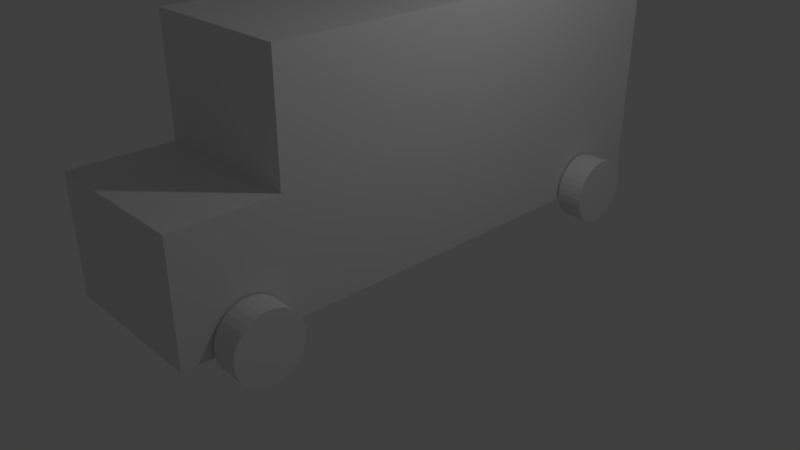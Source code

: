 # Source: truck.blend  (saved by Blender 2.78.0; exported with 4.5.12 LTS)
import bpy
from mathutils import Matrix  # noqa: F401  (used for matrix-valued properties, if any)

bpy.ops.wm.read_factory_settings(use_empty=True)
scene = bpy.context.scene
scene.name = 'Scene'

# ---- collections
col_collection_1 = bpy.data.collections.new('Collection 1'); scene.collection.children.link(col_collection_1)

# ---- materials (node trees are filled in below, after node groups)
mat_material = bpy.data.materials.new('Material')
mat_material.alpha_threshold = 0.0
mat_material.use_transparent_shadow = False
mat_material.roughness = 0.5
mat_material.line_color = (0.0, 0.0, 0.0, 1.0)

# ---- material node trees

# ---- world
world_world = bpy.data.worlds.new('World'); scene.world = world_world
world_world.color = (0.05088, 0.05088, 0.05088)
world_world.use_sun_shadow = False
world_world.sun_shadow_jitter_overblur = 0.0
world_world.cycles.sampling_method = 'MANUAL'

# ---- cameras
cam_camera = bpy.data.cameras.new('Camera')
cam_camera.clip_end = 100.0
cam_camera.lens = 35.0
cam_camera.sensor_width = 32.0
cam_camera.sensor_height = 18.0
cam_camera.ortho_scale = 7.314
cam_camera.dof.focus_distance = 0.0
cam_camera.dof.aperture_fstop = 128.0

# ---- lights
light_lamp = bpy.data.lights.new('Lamp', 'POINT')
light_lamp.transmission_factor = 0.0
light_lamp.cutoff_distance = 30.0
light_lamp.energy = 100.0
light_lamp.shadow_buffer_clip_start = 1.001
light_lamp.shadow_soft_size = 0.1
light_lamp.shadow_maximum_resolution = 0.006
light_lamp.use_absolute_resolution = True

# ---- meshes
me_cube = bpy.data.meshes.new('Cube')
me_cube.from_pydata([(1.0, 4.0, 0.3), (1.0, -2.0, 0.3), (-1.0, -2.0, 0.3), (-1.0, 4.0, 0.3), (1.0, 4.0, 3.3), (1.0, -2.0, 3.3), (-1.0, -2.0, 3.3), (-1.0, 4.0, 3.3), (1.0, 4.0, 1.8), (1.0, -2.0, 1.8), (-1.0, -2.0, 1.8), (-1.0, 4.0, 1.8), (1.0, -3.3, 0.3), (-1.0, -3.3, 0.3), (1.0, -3.3, 1.8), (-1.0, -3.3, 1.8)], [], [(0, 1, 2, 3), (4, 7, 6, 5), (8, 4, 5, 9), (9, 5, 6, 10), (10, 6, 7, 11), (8, 0, 3, 11), (4, 8, 11, 7), (2, 10, 11, 3), (9, 10, 15, 14), (0, 8, 9, 1), (12, 14, 15, 13), (2, 1, 12, 13), (10, 2, 13, 15), (1, 9, 14, 12)])
me_cube.materials.append(mat_material)
me_cube.use_remesh_preserve_volume = False
me_cube.use_remesh_preserve_attributes = False
me_cube.use_mirror_vertex_groups = False
me_cube.update()
me_cube_004 = bpy.data.meshes.new('Cube.004')
me_cube_004.from_pydata([(0.176, 0.44, -2.4), (-0.176, 0.44, -2.4), (0.176, 0.4315, -2.314), (-0.176, 0.4315, -2.314), (0.176, 0.4065, -2.232), (-0.176, 0.4065, -2.232), (0.176, 0.3658, -2.156), (-0.176, 0.3658, -2.156), (0.176, 0.3111, -2.089), (-0.176, 0.3111, -2.089), (0.176, 0.2445, -2.034), (-0.176, 0.2445, -2.034), (0.176, 0.1684, -1.993), (-0.176, 0.1684, -1.993), (0.176, 0.08584, -1.968), (-0.176, 0.08584, -1.968), (0.176, 2.161e-07, -1.96), (-0.176, 2.161e-07, -1.96), (0.176, -0.08584, -1.968), (-0.176, -0.08584, -1.968), (0.176, -0.1684, -1.993), (-0.176, -0.1684, -1.993), (0.176, -0.2445, -2.034), (-0.176, -0.2445, -2.034), (0.176, -0.3111, -2.089), (-0.176, -0.3111, -2.089), (0.176, -0.3658, -2.156), (-0.176, -0.3658, -2.156), (0.176, -0.4065, -2.232), (-0.176, -0.4065, -2.232), (0.176, -0.4315, -2.314), (-0.176, -0.4315, -2.314), (0.176, -0.44, -2.4), (-0.176, -0.44, -2.4), (0.176, -0.4315, -2.486), (-0.176, -0.4315, -2.486), (0.176, -0.4065, -2.568), (-0.176, -0.4065, -2.568), (0.176, -0.3658, -2.644), (-0.176, -0.3658, -2.644), (0.176, -0.3111, -2.711), (-0.176, -0.3111, -2.711), (0.176, -0.2445, -2.766), (-0.176, -0.2445, -2.766), (0.176, -0.1684, -2.807), (-0.176, -0.1684, -2.807), (0.176, -0.08584, -2.832), (-0.176, -0.08584, -2.832), (0.176, 6.077e-07, -2.84), (-0.176, 6.077e-07, -2.84), (0.176, 0.08584, -2.832), (-0.176, 0.08584, -2.832), (0.176, 0.1684, -2.807), (-0.176, 0.1684, -2.807), (0.176, 0.2445, -2.766), (-0.176, 0.2445, -2.766), (0.176, 0.3111, -2.711), (-0.176, 0.3111, -2.711), (0.176, 0.3658, -2.644), (-0.176, 0.3658, -2.644), (0.176, 0.4065, -2.568), (-0.176, 0.4065, -2.568), (0.176, 0.4315, -2.486), (-0.176, 0.4315, -2.486)], [], [(0, 1, 3, 2), (2, 3, 5, 4), (4, 5, 7, 6), (6, 7, 9, 8), (8, 9, 11, 10), (10, 11, 13, 12), (12, 13, 15, 14), (14, 15, 17, 16), (16, 17, 19, 18), (18, 19, 21, 20), (20, 21, 23, 22), (22, 23, 25, 24), (24, 25, 27, 26), (26, 27, 29, 28), (28, 29, 31, 30), (30, 31, 33, 32), (32, 33, 35, 34), (34, 35, 37, 36), (36, 37, 39, 38), (38, 39, 41, 40), (40, 41, 43, 42), (42, 43, 45, 44), (44, 45, 47, 46), (46, 47, 49, 48), (48, 49, 51, 50), (50, 51, 53, 52), (52, 53, 55, 54), (54, 55, 57, 56), (56, 57, 59, 58), (58, 59, 61, 60), (3, 1, 63, 61, 59, 57, 55, 53, 51, 49, 47, 45, 43, 41, 39, 37, 35, 33, 31, 29, 27, 25, 23, 21, 19, 17, 15, 13, 11, 9, 7, 5), (60, 61, 63, 62), (62, 63, 1, 0), (0, 2, 4, 6, 8, 10, 12, 14, 16, 18, 20, 22, 24, 26, 28, 30, 32, 34, 36, 38, 40, 42, 44, 46, 48, 50, 52, 54, 56, 58, 60, 62)])
me_cube_004.materials.append(mat_material)
me_cube_004.use_remesh_preserve_volume = False
me_cube_004.use_remesh_preserve_attributes = False
me_cube_004.use_mirror_vertex_groups = False
me_cube_004.update()
me_cube_003 = bpy.data.meshes.new('Cube.003')
me_cube_003.from_pydata([(0.176, 0.44, -2.4), (-0.176, 0.44, -2.4), (0.176, 0.4315, -2.314), (-0.176, 0.4315, -2.314), (0.176, 0.4065, -2.232), (-0.176, 0.4065, -2.232), (0.176, 0.3658, -2.156), (-0.176, 0.3658, -2.156), (0.176, 0.3111, -2.089), (-0.176, 0.3111, -2.089), (0.176, 0.2445, -2.034), (-0.176, 0.2445, -2.034), (0.176, 0.1684, -1.993), (-0.176, 0.1684, -1.993), (0.176, 0.08584, -1.968), (-0.176, 0.08584, -1.968), (0.176, 2.161e-07, -1.96), (-0.176, 2.161e-07, -1.96), (0.176, -0.08584, -1.968), (-0.176, -0.08584, -1.968), (0.176, -0.1684, -1.993), (-0.176, -0.1684, -1.993), (0.176, -0.2445, -2.034), (-0.176, -0.2445, -2.034), (0.176, -0.3111, -2.089), (-0.176, -0.3111, -2.089), (0.176, -0.3658, -2.156), (-0.176, -0.3658, -2.156), (0.176, -0.4065, -2.232), (-0.176, -0.4065, -2.232), (0.176, -0.4315, -2.314), (-0.176, -0.4315, -2.314), (0.176, -0.44, -2.4), (-0.176, -0.44, -2.4), (0.176, -0.4315, -2.486), (-0.176, -0.4315, -2.486), (0.176, -0.4065, -2.568), (-0.176, -0.4065, -2.568), (0.176, -0.3658, -2.644), (-0.176, -0.3658, -2.644), (0.176, -0.3111, -2.711), (-0.176, -0.3111, -2.711), (0.176, -0.2445, -2.766), (-0.176, -0.2445, -2.766), (0.176, -0.1684, -2.807), (-0.176, -0.1684, -2.807), (0.176, -0.08584, -2.832), (-0.176, -0.08584, -2.832), (0.176, 6.077e-07, -2.84), (-0.176, 6.077e-07, -2.84), (0.176, 0.08584, -2.832), (-0.176, 0.08584, -2.832), (0.176, 0.1684, -2.807), (-0.176, 0.1684, -2.807), (0.176, 0.2445, -2.766), (-0.176, 0.2445, -2.766), (0.176, 0.3111, -2.711), (-0.176, 0.3111, -2.711), (0.176, 0.3658, -2.644), (-0.176, 0.3658, -2.644), (0.176, 0.4065, -2.568), (-0.176, 0.4065, -2.568), (0.176, 0.4315, -2.486), (-0.176, 0.4315, -2.486)], [], [(0, 1, 3, 2), (2, 3, 5, 4), (4, 5, 7, 6), (6, 7, 9, 8), (8, 9, 11, 10), (10, 11, 13, 12), (12, 13, 15, 14), (14, 15, 17, 16), (16, 17, 19, 18), (18, 19, 21, 20), (20, 21, 23, 22), (22, 23, 25, 24), (24, 25, 27, 26), (26, 27, 29, 28), (28, 29, 31, 30), (30, 31, 33, 32), (32, 33, 35, 34), (34, 35, 37, 36), (36, 37, 39, 38), (38, 39, 41, 40), (40, 41, 43, 42), (42, 43, 45, 44), (44, 45, 47, 46), (46, 47, 49, 48), (48, 49, 51, 50), (50, 51, 53, 52), (52, 53, 55, 54), (54, 55, 57, 56), (56, 57, 59, 58), (58, 59, 61, 60), (3, 1, 63, 61, 59, 57, 55, 53, 51, 49, 47, 45, 43, 41, 39, 37, 35, 33, 31, 29, 27, 25, 23, 21, 19, 17, 15, 13, 11, 9, 7, 5), (60, 61, 63, 62), (62, 63, 1, 0), (0, 2, 4, 6, 8, 10, 12, 14, 16, 18, 20, 22, 24, 26, 28, 30, 32, 34, 36, 38, 40, 42, 44, 46, 48, 50, 52, 54, 56, 58, 60, 62)])
me_cube_003.materials.append(mat_material)
me_cube_003.use_remesh_preserve_volume = False
me_cube_003.use_remesh_preserve_attributes = False
me_cube_003.use_mirror_vertex_groups = False
me_cube_003.update()
me_cube_002 = bpy.data.meshes.new('Cube.002')
me_cube_002.from_pydata([(0.176, 0.44, -2.4), (-0.176, 0.44, -2.4), (0.176, 0.4315, -2.314), (-0.176, 0.4315, -2.314), (0.176, 0.4065, -2.232), (-0.176, 0.4065, -2.232), (0.176, 0.3658, -2.156), (-0.176, 0.3658, -2.156), (0.176, 0.3111, -2.089), (-0.176, 0.3111, -2.089), (0.176, 0.2445, -2.034), (-0.176, 0.2445, -2.034), (0.176, 0.1684, -1.993), (-0.176, 0.1684, -1.993), (0.176, 0.08584, -1.968), (-0.176, 0.08584, -1.968), (0.176, 2.161e-07, -1.96), (-0.176, 2.161e-07, -1.96), (0.176, -0.08584, -1.968), (-0.176, -0.08584, -1.968), (0.176, -0.1684, -1.993), (-0.176, -0.1684, -1.993), (0.176, -0.2445, -2.034), (-0.176, -0.2445, -2.034), (0.176, -0.3111, -2.089), (-0.176, -0.3111, -2.089), (0.176, -0.3658, -2.156), (-0.176, -0.3658, -2.156), (0.176, -0.4065, -2.232), (-0.176, -0.4065, -2.232), (0.176, -0.4315, -2.314), (-0.176, -0.4315, -2.314), (0.176, -0.44, -2.4), (-0.176, -0.44, -2.4), (0.176, -0.4315, -2.486), (-0.176, -0.4315, -2.486), (0.176, -0.4065, -2.568), (-0.176, -0.4065, -2.568), (0.176, -0.3658, -2.644), (-0.176, -0.3658, -2.644), (0.176, -0.3111, -2.711), (-0.176, -0.3111, -2.711), (0.176, -0.2445, -2.766), (-0.176, -0.2445, -2.766), (0.176, -0.1684, -2.807), (-0.176, -0.1684, -2.807), (0.176, -0.08584, -2.832), (-0.176, -0.08584, -2.832), (0.176, 6.077e-07, -2.84), (-0.176, 6.077e-07, -2.84), (0.176, 0.08584, -2.832), (-0.176, 0.08584, -2.832), (0.176, 0.1684, -2.807), (-0.176, 0.1684, -2.807), (0.176, 0.2445, -2.766), (-0.176, 0.2445, -2.766), (0.176, 0.3111, -2.711), (-0.176, 0.3111, -2.711), (0.176, 0.3658, -2.644), (-0.176, 0.3658, -2.644), (0.176, 0.4065, -2.568), (-0.176, 0.4065, -2.568), (0.176, 0.4315, -2.486), (-0.176, 0.4315, -2.486)], [], [(0, 1, 3, 2), (2, 3, 5, 4), (4, 5, 7, 6), (6, 7, 9, 8), (8, 9, 11, 10), (10, 11, 13, 12), (12, 13, 15, 14), (14, 15, 17, 16), (16, 17, 19, 18), (18, 19, 21, 20), (20, 21, 23, 22), (22, 23, 25, 24), (24, 25, 27, 26), (26, 27, 29, 28), (28, 29, 31, 30), (30, 31, 33, 32), (32, 33, 35, 34), (34, 35, 37, 36), (36, 37, 39, 38), (38, 39, 41, 40), (40, 41, 43, 42), (42, 43, 45, 44), (44, 45, 47, 46), (46, 47, 49, 48), (48, 49, 51, 50), (50, 51, 53, 52), (52, 53, 55, 54), (54, 55, 57, 56), (56, 57, 59, 58), (58, 59, 61, 60), (3, 1, 63, 61, 59, 57, 55, 53, 51, 49, 47, 45, 43, 41, 39, 37, 35, 33, 31, 29, 27, 25, 23, 21, 19, 17, 15, 13, 11, 9, 7, 5), (60, 61, 63, 62), (62, 63, 1, 0), (0, 2, 4, 6, 8, 10, 12, 14, 16, 18, 20, 22, 24, 26, 28, 30, 32, 34, 36, 38, 40, 42, 44, 46, 48, 50, 52, 54, 56, 58, 60, 62)])
me_cube_002.materials.append(mat_material)
me_cube_002.use_remesh_preserve_volume = False
me_cube_002.use_remesh_preserve_attributes = False
me_cube_002.use_mirror_vertex_groups = False
me_cube_002.update()
me_cube_001 = bpy.data.meshes.new('Cube.001')
me_cube_001.from_pydata([(0.176, 0.44, -2.4), (-0.176, 0.44, -2.4), (0.176, 0.4315, -2.314), (-0.176, 0.4315, -2.314), (0.176, 0.4065, -2.232), (-0.176, 0.4065, -2.232), (0.176, 0.3658, -2.156), (-0.176, 0.3658, -2.156), (0.176, 0.3111, -2.089), (-0.176, 0.3111, -2.089), (0.176, 0.2445, -2.034), (-0.176, 0.2445, -2.034), (0.176, 0.1684, -1.993), (-0.176, 0.1684, -1.993), (0.176, 0.08584, -1.968), (-0.176, 0.08584, -1.968), (0.176, 2.161e-07, -1.96), (-0.176, 2.161e-07, -1.96), (0.176, -0.08584, -1.968), (-0.176, -0.08584, -1.968), (0.176, -0.1684, -1.993), (-0.176, -0.1684, -1.993), (0.176, -0.2445, -2.034), (-0.176, -0.2445, -2.034), (0.176, -0.3111, -2.089), (-0.176, -0.3111, -2.089), (0.176, -0.3658, -2.156), (-0.176, -0.3658, -2.156), (0.176, -0.4065, -2.232), (-0.176, -0.4065, -2.232), (0.176, -0.4315, -2.314), (-0.176, -0.4315, -2.314), (0.176, -0.44, -2.4), (-0.176, -0.44, -2.4), (0.176, -0.4315, -2.486), (-0.176, -0.4315, -2.486), (0.176, -0.4065, -2.568), (-0.176, -0.4065, -2.568), (0.176, -0.3658, -2.644), (-0.176, -0.3658, -2.644), (0.176, -0.3111, -2.711), (-0.176, -0.3111, -2.711), (0.176, -0.2445, -2.766), (-0.176, -0.2445, -2.766), (0.176, -0.1684, -2.807), (-0.176, -0.1684, -2.807), (0.176, -0.08584, -2.832), (-0.176, -0.08584, -2.832), (0.176, 6.077e-07, -2.84), (-0.176, 6.077e-07, -2.84), (0.176, 0.08584, -2.832), (-0.176, 0.08584, -2.832), (0.176, 0.1684, -2.807), (-0.176, 0.1684, -2.807), (0.176, 0.2445, -2.766), (-0.176, 0.2445, -2.766), (0.176, 0.3111, -2.711), (-0.176, 0.3111, -2.711), (0.176, 0.3658, -2.644), (-0.176, 0.3658, -2.644), (0.176, 0.4065, -2.568), (-0.176, 0.4065, -2.568), (0.176, 0.4315, -2.486), (-0.176, 0.4315, -2.486)], [], [(0, 1, 3, 2), (2, 3, 5, 4), (4, 5, 7, 6), (6, 7, 9, 8), (8, 9, 11, 10), (10, 11, 13, 12), (12, 13, 15, 14), (14, 15, 17, 16), (16, 17, 19, 18), (18, 19, 21, 20), (20, 21, 23, 22), (22, 23, 25, 24), (24, 25, 27, 26), (26, 27, 29, 28), (28, 29, 31, 30), (30, 31, 33, 32), (32, 33, 35, 34), (34, 35, 37, 36), (36, 37, 39, 38), (38, 39, 41, 40), (40, 41, 43, 42), (42, 43, 45, 44), (44, 45, 47, 46), (46, 47, 49, 48), (48, 49, 51, 50), (50, 51, 53, 52), (52, 53, 55, 54), (54, 55, 57, 56), (56, 57, 59, 58), (58, 59, 61, 60), (3, 1, 63, 61, 59, 57, 55, 53, 51, 49, 47, 45, 43, 41, 39, 37, 35, 33, 31, 29, 27, 25, 23, 21, 19, 17, 15, 13, 11, 9, 7, 5), (60, 61, 63, 62), (62, 63, 1, 0), (0, 2, 4, 6, 8, 10, 12, 14, 16, 18, 20, 22, 24, 26, 28, 30, 32, 34, 36, 38, 40, 42, 44, 46, 48, 50, 52, 54, 56, 58, 60, 62)])
me_cube_001.materials.append(mat_material)
me_cube_001.use_remesh_preserve_volume = False
me_cube_001.use_remesh_preserve_attributes = False
me_cube_001.use_mirror_vertex_groups = False
me_cube_001.update()

# ---- objects
ob_cube = bpy.data.objects.new('Cube', me_cube)
ob_wheel1_003 = bpy.data.objects.new('Wheel1.003', me_cube_004)
ob_wheel1_002 = bpy.data.objects.new('Wheel1.002', me_cube_003)
ob_wheel1_001 = bpy.data.objects.new('Wheel1.001', me_cube_002)
ob_wheel1 = bpy.data.objects.new('Wheel1', me_cube_001)
ob_lamp = bpy.data.objects.new('Lamp', light_lamp)
ob_camera = bpy.data.objects.new('Camera', cam_camera)

# ---- transforms, parenting, visibility, modifiers, constraints
ob_cube.location = (0.0, 0.0, 0.0)
ob_cube.lock_rotations_4d = False
ob_cube.empty_display_type = 'ARROWS'
ob_cube.lineart.crease_threshold = 0.0
ob_wheel1_003.parent = ob_cube
ob_wheel1_003.location = (-1.2, -2.533, 2.8)
ob_wheel1_003.lock_rotations_4d = False
ob_wheel1_003.empty_display_type = 'ARROWS'
ob_wheel1_003.lineart.crease_threshold = 0.0
ob_wheel1_002.parent = ob_cube
ob_wheel1_002.location = (-1.2, 2.967, 2.8)
ob_wheel1_002.lock_rotations_4d = False
ob_wheel1_002.empty_display_type = 'ARROWS'
ob_wheel1_002.lineart.crease_threshold = 0.0
ob_wheel1_001.parent = ob_cube
ob_wheel1_001.location = (1.2, 3.0, 2.8)
ob_wheel1_001.lock_rotations_4d = False
ob_wheel1_001.empty_display_type = 'ARROWS'
ob_wheel1_001.lineart.crease_threshold = 0.0
ob_wheel1.parent = ob_cube
ob_wheel1.location = (1.2, -2.5, 2.8)
ob_wheel1.lock_rotations_4d = False
ob_wheel1.empty_display_type = 'ARROWS'
ob_wheel1.lineart.crease_threshold = 0.0
ob_lamp.location = (4.076, 1.005, 5.904)
ob_lamp.rotation_euler = (0.6503, 0.05522, 1.866)
ob_lamp.lock_rotations_4d = False
ob_lamp.empty_display_type = 'ARROWS'
ob_lamp.color = (0.0, 0.0, 0.0, 0.0)
ob_lamp.lineart.crease_threshold = 0.0
ob_camera.location = (7.481, -6.508, 5.344)
ob_camera.rotation_euler = (1.109, 0.0, 0.8149)
ob_camera.lock_rotations_4d = False
ob_camera.empty_display_type = 'ARROWS'
ob_camera.color = (0.0, 0.0, 0.0, 0.0)
ob_camera.display_type = 'WIRE'
ob_camera.lineart.crease_threshold = 0.0

# ---- collection membership
col_collection_1.objects.link(ob_cube)
col_collection_1.objects.link(ob_wheel1_003)
col_collection_1.objects.link(ob_wheel1_002)
col_collection_1.objects.link(ob_wheel1_001)
col_collection_1.objects.link(ob_wheel1)
col_collection_1.objects.link(ob_lamp)
col_collection_1.objects.link(ob_camera)

# ---- scene / render settings (as saved in the file)
scene.camera = ob_camera
scene.frame_start = 1; scene.frame_end = 250; scene.frame_set(1)
scene.render.engine = 'BLENDER_EEVEE_NEXT'
scene.render.resolution_percentage = 50
scene.render.dither_intensity = 0.0
scene.cycles.use_denoising = False
scene.cycles.samples = 128
scene.cycles.sampling_pattern = 'TABULATED_SOBOL'
scene.cycles.light_sampling_threshold = 0.0
scene.cycles.use_adaptive_sampling = False
scene.cycles.use_light_tree = False
scene.cycles.blur_glossy = 0.0
scene.cycles.sample_clamp_indirect = 0.0
scene.view_settings.view_transform = 'Standard'
bpy.context.view_layer.update()
